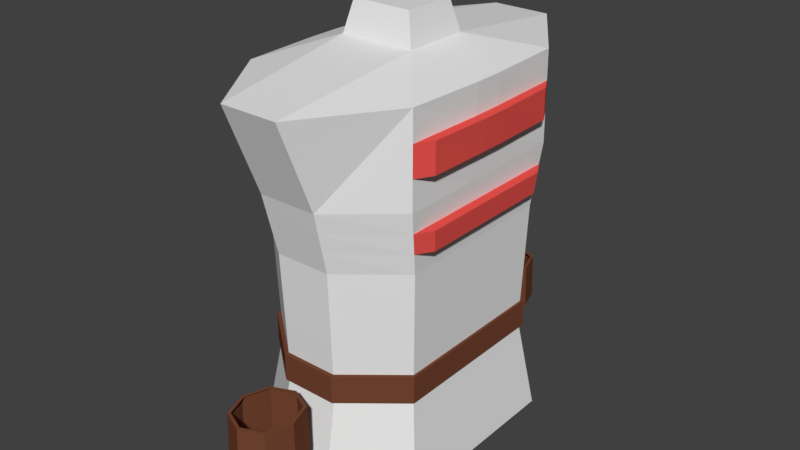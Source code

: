 # Source: Hunter_Tunic_Body_.blend  (saved by Blender 2.78.0; exported with 4.5.12 LTS)
import bpy
from mathutils import Matrix  # noqa: F401  (used for matrix-valued properties, if any)

bpy.ops.wm.read_factory_settings(use_empty=True)
scene = bpy.context.scene
scene.name = 'Scene'

# ---- collections
col_collection_1 = bpy.data.collections.new('Collection 1'); scene.collection.children.link(col_collection_1)

# ---- materials (node trees are filled in below, after node groups)
mat_skin_basic_hunter = bpy.data.materials.new('Skin Basic Hunter')
mat_skin_basic_hunter.alpha_threshold = 0.0
mat_skin_basic_hunter.use_transparent_shadow = False
mat_skin_basic_hunter.diffuse_color = (0.8, 0.751, 0.4597, 1.0)
mat_skin_basic_hunter.specular_color = (1.0, 0.7545, 0.6583)
mat_skin_basic_hunter.roughness = 0.5
mat_skin_basic_hunter.line_color = (0.0, 0.0, 0.0, 1.0)
mat_red_cape_hunter = bpy.data.materials.new('Red Cape Hunter')
mat_red_cape_hunter.alpha_threshold = 0.0
mat_red_cape_hunter.use_transparent_shadow = False
mat_red_cape_hunter.diffuse_color = (0.8, 0.08608, 0.07405, 1.0)
mat_red_cape_hunter.roughness = 0.5
mat_red_cape_hunter.specular_intensity = 0.1
mat_white_jacket_hunter = bpy.data.materials.new('White Jacket Hunter')
mat_white_jacket_hunter.alpha_threshold = 0.0
mat_white_jacket_hunter.use_transparent_shadow = False
mat_white_jacket_hunter.roughness = 0.5
mat_leather_wood_hunter = bpy.data.materials.new('Leather/Wood Hunter')
mat_leather_wood_hunter.alpha_threshold = 0.0
mat_leather_wood_hunter.use_transparent_shadow = False
mat_leather_wood_hunter.diffuse_color = (0.1734, 0.05907, 0.03107, 1.0)
mat_leather_wood_hunter.roughness = 0.5
mat_bowstring_hunter = bpy.data.materials.new('Bowstring Hunter')
mat_bowstring_hunter.alpha_threshold = 0.0
mat_bowstring_hunter.use_transparent_shadow = False
mat_bowstring_hunter.diffuse_color = (0.01002, 0.01002, 0.01002, 1.0)
mat_bowstring_hunter.roughness = 0.5
mat_brass_hunter = bpy.data.materials.new('Brass Hunter')
mat_brass_hunter.alpha_threshold = 0.0
mat_brass_hunter.use_transparent_shadow = False
mat_brass_hunter.diffuse_color = (0.8, 0.7834, 0.2239, 1.0)
mat_brass_hunter.specular_color = (1.0, 0.626, 0.3854)
mat_brass_hunter.roughness = 0.5
mat_brass_hunter.specular_intensity = 1.0

# ---- material node trees

# ---- world
world_world = bpy.data.worlds.new('World'); scene.world = world_world
world_world.color = (0.05088, 0.05088, 0.05088)
world_world.use_sun_shadow = False
world_world.sun_shadow_jitter_overblur = 0.0
world_world.cycles.sampling_method = 'MANUAL'

# ---- meshes
me_cube = bpy.data.meshes.new('Cube')
me_cube.from_pydata([(0.8295, 0.8315, 4.027), (0.8295, -0.8315, 4.027), (-0.8334, 0.8315, 4.027), (-0.8334, -0.8315, 4.027), (0.8295, -0.1339, 4.027), (0.8295, 0.1339, 4.027), (-0.8334, 0.1339, 4.027), (-0.8334, -0.1339, 4.027), (-0.7192, -0.1155, 4.84), (-0.7192, 0.1155, 4.84), (0.7153, 0.1155, 4.84), (0.7153, -0.1155, 4.84), (-0.7192, -0.7172, 4.84), (-0.7192, 0.7172, 4.84), (0.7153, -0.7172, 4.84), (0.7153, 0.7172, 4.84), (-0.241, 1.108, 5.082), (0.2371, 1.108, 5.082), (0.2579, 1.59, 7.308), (-0.2618, 1.59, 7.308), (0.2371, -1.108, 5.082), (-0.241, -1.108, 5.082), (-0.2618, -1.59, 7.308), (0.2579, -1.59, 7.308), (0.2457, 1.147, 5.984), (-0.2496, 1.147, 5.984), (0.2592, 1.275, 6.523), (-0.2631, 1.275, 6.523), (-0.2496, -1.147, 5.984), (0.2457, -1.147, 5.984), (-0.2631, -1.275, 6.523), (0.2592, -1.275, 6.523), (-0.7855, -0.8259, 6.523), (-0.7449, -0.743, 5.984), (-0.7449, 0.743, 5.984), (-0.7855, 0.8259, 6.523), (0.741, 0.743, 5.984), (0.7816, 0.8259, 6.523), (0.741, -0.743, 5.984), (0.7816, -0.8259, 6.523), (0.7775, 0.8216, 7.308), (0.7153, 0.7172, 5.082), (0.7775, -0.8216, 7.308), (0.7153, -0.7172, 5.082), (-0.7814, 0.8216, 7.308), (-0.7192, 0.7172, 5.082), (-0.7814, -0.8216, 7.308), (-0.7192, -0.7172, 5.082), (-0.3295, 0.2931, 7.474), (-0.3295, -0.2931, 7.474), (0.3256, 0.2931, 7.474), (0.3256, -0.2931, 7.474), (0.7816, 0.133, 6.523), (0.7816, -0.133, 6.523), (0.741, 0.1196, 5.984), (0.741, -0.1196, 5.984), (-0.7855, -0.133, 6.523), (-0.7855, 0.133, 6.523), (-0.7449, -0.1196, 5.984), (-0.7449, 0.1196, 5.984), (0.8092, 0.1323, 7.308), (0.8092, -0.1323, 7.308), (0.7153, -0.1155, 5.082), (0.7153, 0.1155, 5.082), (-0.8131, -0.1323, 7.308), (-0.8131, 0.1323, 7.308), (-0.7192, 0.1155, 5.082), (-0.7192, -0.1155, 5.082), (-0.241, -1.108, 4.84), (0.2371, -1.108, 4.84), (0.2371, 1.108, 4.84), (-0.241, 1.108, 4.84), (-0.2519, 1.479, 4.915), (-0.2617, 1.479, 4.511), (-0.1816, 1.275, 4.915), (-3.867e-09, 1.763, 4.915), (-0.1816, 1.684, 4.915), (0.2519, 1.479, 4.915), (0.1816, 1.684, 4.915), (-3.867e-09, 1.196, 4.915), (0.1816, 1.275, 4.915), (-0.1887, 1.267, 4.511), (-3.872e-09, 1.774, 4.511), (-0.1887, 1.692, 4.511), (0.2617, 1.479, 4.511), (0.1887, 1.692, 4.511), (-3.872e-09, 1.185, 4.511), (0.1887, 1.267, 4.511), (-0.2519, -1.59, 4.915), (-0.2617, -1.59, 4.511), (-0.1816, -1.385, 4.915), (-3.867e-09, -1.873, 4.915), (-0.1816, -1.794, 4.915), (0.2519, -1.59, 4.915), (0.1816, -1.794, 4.915), (-3.867e-09, -1.306, 4.915), (0.1816, -1.385, 4.915), (-0.1887, -1.377, 4.511), (-3.872e-09, -1.884, 4.511), (-0.1887, -1.802, 4.511), (0.2617, -1.59, 4.511), (0.1887, -1.802, 4.511), (-3.872e-09, -1.295, 4.511), (0.1887, -1.377, 4.511), (0.2608, 0.2351, 7.745), (0.2608, -0.2351, 7.745), (-0.2647, 0.2351, 7.745), (-0.2647, -0.2351, 7.745), (-0.2791, -1.284, 4.027), (0.2752, -1.284, 4.027), (0.2752, 1.284, 4.027), (-0.2791, 1.284, 4.027), (0.2449, 1.144, 5.082), (0.2449, 1.144, 4.84), (-0.7426, 0.1193, 4.84), (-0.7426, 0.1193, 5.082), (0.7387, -0.1193, 4.84), (0.7387, -0.1193, 5.082), (0.2449, -1.144, 5.082), (0.2449, -1.144, 4.84), (-0.2488, 1.144, 5.082), (0.7387, 0.7407, 5.082), (-0.2488, -1.144, 5.082), (-0.7426, -0.7407, 5.082), (0.7387, -0.7407, 5.082), (0.7387, 0.1193, 5.082), (-0.7426, 0.7407, 5.082), (-0.7426, -0.1193, 5.082), (0.7387, -0.7407, 4.84), (-0.7426, -0.1193, 4.84), (0.7387, 0.1193, 4.84), (0.7387, 0.7407, 4.84), (-0.2488, 1.144, 4.84), (-0.7426, 0.7407, 4.84), (-0.7426, -0.7407, 4.84), (-0.2488, -1.144, 4.84), (0.7789, 0.823, 7.047), (0.7803, 0.8245, 6.785), (0.7789, -0.823, 7.047), (0.7803, -0.8245, 6.785), (0.8, 0.1325, 7.047), (0.7908, 0.1328, 6.785), (0.8, -0.1325, 7.047), (0.7908, -0.1328, 6.785), (-0.2586, -1.233, 6.344), (-0.2541, -1.19, 6.164), (0.2547, -1.233, 6.344), (0.2502, -1.19, 6.164), (0.2547, 1.233, 6.344), (0.2502, 1.19, 6.164), (-0.2586, 1.233, 6.344), (-0.2541, 1.19, 6.164), (-0.7585, -0.7706, 6.164), (-0.772, -0.7983, 6.344), (-0.772, 0.7983, 6.344), (-0.7585, 0.7706, 6.164), (0.7681, 0.7983, 6.344), (0.7546, 0.7706, 6.164), (0.7681, -0.7983, 6.344), (0.7546, -0.7706, 6.164), (-0.772, -0.1286, 6.344), (-0.7585, -0.1241, 6.164), (-0.772, 0.1286, 6.344), (-0.7585, 0.1241, 6.164), (0.7681, 0.1286, 6.344), (0.7546, 0.1241, 6.164), (0.7681, -0.1286, 6.344), (0.7546, -0.1241, 6.164), (0.8622, 0.6772, 7.047), (0.8635, 0.6783, 6.785), (0.8622, -0.6772, 7.047), (0.8635, -0.6783, 6.785), (0.8833, 0.109, 7.047), (0.8741, 0.1092, 6.785), (0.8833, -0.109, 7.047), (0.8741, -0.1092, 6.785), (0.8514, 0.6568, 6.344), (0.8378, 0.6341, 6.164), (0.8514, -0.6568, 6.344), (0.8378, -0.6341, 6.164), (0.8514, 0.1058, 6.344), (0.8378, 0.1021, 6.164), (0.8514, -0.1058, 6.344), (0.8378, -0.1021, 6.164), (-0.277, 1.479, 4.915), (-0.1998, 1.254, 4.915), (-4.068e-09, 1.791, 4.915), (-0.1998, 1.704, 4.915), (0.277, 1.479, 4.915), (0.1998, 1.704, 4.915), (-4.068e-09, 1.167, 4.915), (0.1998, 1.254, 4.915), (-0.2076, 1.713, 4.511), (-4.073e-09, 1.804, 4.511), (0.2076, 1.246, 4.511), (-4.073e-09, 1.155, 4.511), (-0.2879, 1.479, 4.511), (-0.2076, 1.246, 4.511), (0.2879, 1.479, 4.511), (0.2076, 1.713, 4.511), (-0.277, -1.59, 4.915), (-0.1998, -1.365, 4.915), (-4.068e-09, -1.902, 4.915), (-0.1998, -1.815, 4.915), (0.277, -1.59, 4.915), (0.1998, -1.815, 4.915), (-4.068e-09, -1.278, 4.915), (0.1998, -1.365, 4.915), (-0.2076, -1.823, 4.511), (-4.073e-09, -1.914, 4.511), (0.2076, -1.356, 4.511), (-4.073e-09, -1.265, 4.511), (-0.2879, -1.59, 4.511), (-0.2076, -1.356, 4.511), (0.2879, -1.59, 4.511), (0.2076, -1.823, 4.511)], [], [(156, 37, 52, 164), (70, 15, 0, 110), (47, 33, 58, 67), (63, 54, 55, 62), (11, 14, 1, 4), (67, 58, 59, 66), (15, 10, 5, 0), (146, 31, 30, 144), (51, 49, 22, 23), (61, 51, 42), (69, 68, 108, 109), (158, 39, 31, 146), (39, 139, 138, 42, 31), (150, 27, 26, 148), (20, 29, 28, 21), (27, 19, 18, 26), (154, 35, 27, 150), (144, 30, 32, 153), (41, 36, 54, 63), (160, 56, 57, 162), (10, 11, 4, 5), (31, 23, 22, 30), (13, 71, 111, 2), (142, 61, 42, 138), (30, 46, 32), (35, 44, 27), (45, 34, 25, 16), (164, 52, 53, 166), (153, 32, 56, 160), (57, 65, 44, 35), (26, 40, 136, 137, 37), (16, 25, 24, 17), (49, 64, 46), (43, 38, 29, 20), (66, 59, 34, 45), (166, 53, 39, 158), (17, 24, 36, 41), (148, 26, 37, 156), (162, 57, 35, 154), (21, 28, 33, 47), (68, 12, 3, 108), (9, 13, 2, 6), (47, 67, 127, 123), (62, 55, 38, 43), (19, 44, 48), (48, 65, 64, 49), (32, 46, 64, 56), (56, 64, 65, 57), (136, 40, 60, 140), (140, 60, 61, 142), (62, 43, 124, 117), (71, 13, 133, 132), (21, 47, 123, 122), (40, 50, 60), (60, 50, 51, 61), (18, 19, 48, 50), (51, 50, 104, 105), (8, 12, 134, 129), (70, 71, 132, 113), (20, 21, 122, 118), (14, 11, 116, 128), (43, 20, 118, 124), (67, 66, 115, 127), (15, 70, 113, 131), (11, 10, 130, 116), (48, 44, 65), (42, 51, 23), (46, 22, 49), (50, 40, 18), (31, 42, 23), (46, 30, 22), (40, 26, 18), (27, 44, 19), (81, 86, 195, 197), (73, 81, 197, 196), (76, 75, 186, 187), (85, 82, 193, 199), (79, 74, 185, 190), (74, 72, 184, 185), (75, 78, 189, 186), (87, 84, 198, 194), (90, 95, 206, 201), (88, 90, 201, 200), (94, 91, 202, 205), (100, 103, 210, 214), (89, 99, 208, 212), (96, 93, 204, 207), (103, 102, 211, 210), (92, 88, 200, 203), (104, 106, 107, 105), (50, 48, 106, 104), (48, 49, 107, 106), (49, 51, 105, 107), (8, 9, 6, 7), (14, 69, 109, 1), (12, 8, 7, 3), (71, 70, 110, 111), (109, 108, 3, 1), (7, 4, 1, 3), (111, 110, 0, 2), (5, 6, 2, 0), (4, 7, 6, 5), (112, 121, 131, 113), (118, 122, 135, 119), (127, 115, 114, 129), (120, 112, 113, 132), (125, 117, 116, 130), (115, 126, 133, 114), (117, 124, 128, 116), (124, 118, 119, 128), (123, 127, 129, 134), (121, 125, 130, 131), (126, 120, 132, 133), (122, 123, 134, 135), (41, 63, 125, 121), (10, 15, 131, 130), (63, 62, 117, 125), (16, 17, 112, 120), (69, 14, 128, 119), (9, 8, 129, 114), (17, 41, 121, 112), (12, 68, 135, 134), (13, 9, 114, 133), (45, 16, 120, 126), (68, 69, 119, 135), (66, 45, 126, 115), (52, 141, 143, 53), (167, 165, 181, 183), (37, 137, 141, 52), (140, 142, 174, 172), (53, 143, 139, 39), (137, 136, 168, 169), (59, 163, 155, 34), (163, 162, 154, 155), (24, 149, 157, 36), (149, 148, 156, 157), (55, 167, 159, 38), (165, 157, 177, 181), (33, 152, 161, 58), (152, 153, 160, 161), (54, 165, 167, 55), (143, 141, 173, 175), (58, 161, 163, 59), (161, 160, 162, 163), (28, 145, 152, 33), (145, 144, 153, 152), (34, 155, 151, 25), (155, 154, 150, 151), (25, 151, 149, 24), (151, 150, 148, 149), (38, 159, 147, 29), (159, 158, 146, 147), (29, 147, 145, 28), (147, 146, 144, 145), (36, 157, 165, 54), (158, 159, 179, 178), (173, 172, 174, 175), (169, 168, 172, 173), (175, 174, 170, 171), (183, 182, 178, 179), (181, 180, 182, 183), (177, 176, 180, 181), (156, 164, 180, 176), (164, 166, 182, 180), (141, 137, 169, 173), (138, 139, 171, 170), (136, 140, 172, 168), (139, 143, 175, 171), (157, 156, 176, 177), (159, 167, 183, 179), (142, 138, 170, 174), (166, 158, 178, 182), (184, 187, 192, 196), (190, 185, 197, 195), (187, 186, 193, 192), (191, 190, 195, 194), (189, 188, 198, 199), (185, 184, 196, 197), (186, 189, 199, 193), (188, 191, 194, 198), (78, 77, 188, 189), (82, 83, 192, 193), (80, 79, 190, 191), (84, 85, 199, 198), (72, 76, 187, 184), (86, 87, 194, 195), (77, 80, 191, 188), (83, 73, 196, 192), (200, 212, 208, 203), (206, 211, 213, 201), (203, 208, 209, 202), (207, 210, 211, 206), (205, 215, 214, 204), (201, 213, 212, 200), (202, 209, 215, 205), (204, 214, 210, 207), (98, 101, 215, 209), (91, 92, 203, 202), (97, 89, 212, 213), (102, 97, 213, 211), (93, 94, 205, 204), (99, 98, 209, 208), (95, 96, 207, 206), (101, 100, 214, 215)])
me_cube.polygons.foreach_set('material_index', [2, 2, 2, 2, 2, 2, 2, 2, 2, 2, 2, 2, 2, 2, 2, 2, 2, 2, 2, 2, 2, 2, 2, 2, 2, 2, 2, 2, 2, 2, 2, 2, 2, 2, 2, 2, 2, 2, 2, 2, 2, 2, 3, 2, 2, 2, 2, 2, 2, 2, 3, 3, 3, 2, 2, 2, 2, 3, 3, 3, 3, 3, 3, 3, 3, 2, 2, 2, 2, 2, 2, 2, 2, 3, 3, 3, 3, 3, 3, 3, 3, 3, 3, 3, 3, 3, 3, 3, 3, 2, 2, 2, 2, 2, 2, 2, 2, 2, 2, 2, 2, 2, 3, 3, 3, 3, 3, 3, 3, 3, 3, 3, 3, 3, 3, 3, 3, 3, 3, 3, 3, 3, 3, 3, 3, 3, 2, 1, 2, 1, 2, 1, 2, 2, 2, 2, 2, 1, 2, 2, 2, 1, 2, 2, 2, 2, 2, 2, 2, 2, 2, 2, 2, 2, 2, 1, 1, 1, 1, 1, 1, 1, 1, 1, 1, 1, 1, 1, 1, 1, 1, 1, 3, 3, 3, 3, 3, 3, 3, 3, 3, 3, 3, 3, 3, 3, 3, 3, 3, 3, 3, 3, 3, 3, 3, 3, 3, 3, 3, 3, 3, 3, 3, 3])
me_cube.materials.append(mat_skin_basic_hunter)
me_cube.materials.append(mat_red_cape_hunter)
me_cube.materials.append(mat_white_jacket_hunter)
me_cube.materials.append(mat_leather_wood_hunter)
me_cube.materials.append(mat_bowstring_hunter)
me_cube.materials.append(mat_brass_hunter)
me_cube.use_remesh_preserve_volume = False
me_cube.use_remesh_preserve_attributes = False
me_cube.use_mirror_vertex_groups = False
me_cube.update()
arm_armature_001 = bpy.data.armatures.new('Armature.001')  # bones are not reproduced

# ---- objects
ob_basic_human_model_armeture = bpy.data.objects.new('Basic Human Model Armeture', arm_armature_001)
ob_hunter_tunic__body = bpy.data.objects.new('Hunter Tunic (Body)', me_cube)

# ---- transforms, parenting, visibility, modifiers, constraints
ob_basic_human_model_armeture.location = (0.04541, -5.419e-10, 8.797)
ob_basic_human_model_armeture.show_in_front = True
ob_basic_human_model_armeture.lineart.crease_threshold = 0.0
ob_hunter_tunic__body.parent = ob_basic_human_model_armeture
ob_hunter_tunic__body.matrix_parent_inverse = Matrix(((1.0, 0.0, 0.0, -0.04541), (0.0, 1.0, 0.0, 5.419e-10), (0.0, 0.0, 1.0, -8.797), (0.0, 0.0, 0.0, 1.0)))
ob_hunter_tunic__body.location = (0.0, 0.0, 0.0)
ob_hunter_tunic__body.lock_rotations_4d = False
ob_hunter_tunic__body.empty_display_type = 'ARROWS'
ob_hunter_tunic__body.lineart.crease_threshold = 0.0
_vg = ob_hunter_tunic__body.vertex_groups.new(name='Hand L')
for _i, _w in zip([73, 81, 82, 83, 84, 85, 86, 87, 192, 193, 194, 195, 196, 197, 198, 199], [0.1039, 0.1069, 0.09568, 0.103, 0.09535, 0.09405, 0.1057, 0.1061, 0.0823, 0.0762, 0.08568, 0.08651, 0.08356, 0.08727, 0.07529, 0.0744]): _vg.add([_i], _w, 'REPLACE')
_vg = ob_hunter_tunic__body.vertex_groups.new(name='Hand R')
for _i, _w in zip([89, 97, 98, 99, 100, 101, 102, 103, 208, 209, 210, 211, 212, 213, 214, 215], [0.1037, 0.1041, 0.09978, 0.1059, 0.09526, 0.09698, 0.1019, 0.1032, 0.0854, 0.08031, 0.08269, 0.08272, 0.08349, 0.08445, 0.0751, 0.07726]): _vg.add([_i], _w, 'REPLACE')
_vg = ob_hunter_tunic__body.vertex_groups.new(name='Foot L')
_vg = ob_hunter_tunic__body.vertex_groups.new(name='Foot R')
_vg = ob_hunter_tunic__body.vertex_groups.new(name='Head')
for _i, _w in zip([2, 6, 7], [0.0004139, 0.02733, 0.1436]): _vg.add([_i], _w, 'REPLACE')
_vg = ob_hunter_tunic__body.vertex_groups.new(name='Neck')
for _i, _w in zip([40, 42, 44, 46, 48, 49, 50, 51, 60, 61, 64, 65, 104, 105, 106, 107, 136, 140, 142, 172, 174], [0.01778, 0.02162, 0.02804, 0.02634, 0.1484, 0.1433, 0.126, 0.1359, 0.03812, 0.04211, 0.04149, 0.04295, 0.7095, 0.7272, 0.6695, 0.6628, 0.001429, 0.006663, 0.007822, 0.001191, 0.001644]): _vg.add([_i], _w, 'REPLACE')
_vg = ob_hunter_tunic__body.vertex_groups.new(name='Arm L I')
for _i, _w in zip([18, 19, 24, 25, 26, 27, 34, 35, 36, 37, 40, 44, 48, 50, 52, 57, 60, 65, 136, 137, 140, 141, 148, 149, 150, 151, 154, 155, 156, 157, 162, 164, 168, 169, 172, 173, 174, 176, 177, 180], [0.9549, 0.9308, 0.147, 0.1508, 0.5476, 0.5535, 0.06621, 0.1569, 0.06173, 0.1544, 0.2288, 0.2181, 0.02354, 0.01031, 0.01773, 0.01968, 0.03053, 0.04078, 0.1615, 0.128, 0.03705, 0.0291, 0.37, 0.242, 0.3754, 0.2466, 0.1232, 0.09237, 0.1202, 0.08631, 0.00774, 0.01059, 0.1314, 0.1127, 0.03198, 0.02904, 0.001311, 0.09494, 0.07783, 0.002497]): _vg.add([_i], _w, 'REPLACE')
_vg = ob_hunter_tunic__body.vertex_groups.new(name='Arm L II')
for _i, _w in zip([72, 74, 75, 76, 77, 78, 79, 80, 184, 185, 186, 187, 188, 189, 190, 191], [0.02485, 0.03186, 0.02116, 0.0206, 0.0264, 0.02582, 0.04178, 0.03849, 0.02014, 0.0187, 0.007733, 0.007389, 0.02311, 0.02076, 0.03502, 0.03328]): _vg.add([_i], _w, 'REPLACE')
_vg = ob_hunter_tunic__body.vertex_groups.new(name='Arm R I')
for _i, _w in zip([22, 23, 28, 29, 30, 31, 32, 33, 38, 39, 42, 46, 49, 51, 61, 64, 138, 139, 142, 143, 144, 145, 146, 147, 152, 153, 158, 159, 170, 171, 174, 175, 178, 179], [0.8798, 0.9277, 0.06008, 0.06007, 0.2153, 0.2185, 0.07998, 0.0102, 0.003782, 0.07604, 0.1929, 0.183, 0.01157, 0.005776, 0.01924, 0.02321, 0.1437, 0.1037, 0.02228, 0.01032, 0.1472, 0.09744, 0.1488, 0.09794, 0.0371, 0.06014, 0.05639, 0.02734, 0.1137, 0.09233, 0.01961, 0.01243, 0.03624, 0.02024]): _vg.add([_i], _w, 'REPLACE')
_vg = ob_hunter_tunic__body.vertex_groups.new(name='Arm R II')
for _i, _w in zip([88, 90, 91, 92, 93, 94, 95, 96, 200, 201, 202, 203, 204, 205, 206, 207], [0.02781, 0.02957, 0.03283, 0.03371, 0.02433, 0.02383, 0.0377, 0.03453, 0.02376, 0.01656, 0.0269, 0.02875, 0.02056, 0.01139, 0.03125, 0.02955]): _vg.add([_i], _w, 'REPLACE')
_vg = ob_hunter_tunic__body.vertex_groups.new(name='Torso I')
for _i, _w in zip([8, 9, 10, 11, 12, 13, 14, 15, 16, 17, 18, 19, 20, 21, 22, 23, 24, 25, 26, 27, 28, 29, 30, 31, 32, 33, 34, 35, 36, 37, 38, 39, 40, 41, 42, 43, 44, 45, 46, 47, 48, 49, 50, 51, 52, 53, 54, 55, 56, 57, 58, 59, 60, 61, 62, 63, 64, 65, 66, 67, 104, 105, 106, 107, 112, 114, 115, 116, 117, 118, 120, 121, 122, 123, 124, 125, 126, 127, 128, 129, 130, 131, 132, 133, 134, 135, 136, 137, 138, 139, 140, 141, 142, 143, 144, 145, 146, 147, 148, 149, 150, 151, 152, 153, 154, 155, 156, 157, 158, 159, 160, 161, 162, 163, 164, 165, 166, 167, 168, 169, 170, 171, 172, 173, 174, 175, 176, 177, 178, 179, 180, 181, 182, 183], [0.07082, 0.07041, 0.05453, 0.05469, 0.06359, 0.06411, 0.05372, 0.04997, 0.05992, 0.05321, 0.03033, 0.06183, 0.05942, 0.0644, 0.1089, 0.06516, 0.6229, 0.6232, 0.3794, 0.3785, 0.7088, 0.7016, 0.7016, 0.692, 0.8367, 0.7633, 0.7304, 0.7644, 0.7141, 0.7402, 0.7364, 0.7929, 0.709, 0.1104, 0.7401, 0.1166, 0.7221, 0.1299, 0.7554, 0.1319, 0.8075, 0.8177, 0.8368, 0.8281, 0.7756, 0.7772, 0.779, 0.7806, 0.908, 0.8998, 0.8188, 0.8147, 0.8752, 0.8751, 0.1208, 0.1202, 0.8834, 0.8786, 0.1436, 0.1442, 0.2779, 0.2612, 0.3139, 0.3218, 0.04128, 0.07599, 0.1356, 0.05977, 0.1133, 0.05095, 0.05198, 0.1023, 0.05564, 0.1229, 0.1083, 0.1127, 0.1214, 0.1361, 0.05909, 0.07639, 0.05953, 0.05508, 0.003149, 0.06963, 0.06931, 0.004167, 0.7575, 0.7777, 0.7777, 0.7968, 0.8615, 0.8242, 0.8645, 0.8262, 0.734, 0.7366, 0.7241, 0.7275, 0.517, 0.5949, 0.5167, 0.5952, 0.8066, 0.8294, 0.7706, 0.7615, 0.7434, 0.7335, 0.7741, 0.7592, 0.8925, 0.865, 0.8859, 0.8597, 0.678, 0.7579, 0.6779, 0.7582, 0.7801, 0.7867, 0.7985, 0.8033, 0.8547, 0.8305, 0.8552, 0.8314, 0.7299, 0.7353, 0.7349, 0.7485, 0.6712, 0.7312, 0.6734, 0.7336]): _vg.add([_i], _w, 'REPLACE')
_vg = ob_hunter_tunic__body.vertex_groups.new(name='Torso II')
for _i, _w in zip([4, 5, 6, 7, 8, 9, 10, 11, 12, 13, 14, 15, 36, 37, 38, 39, 41, 43, 45, 47, 52, 53, 54, 55, 62, 63, 66, 67, 114, 115, 116, 117, 121, 123, 124, 125, 126, 127, 128, 129, 130, 131, 133, 134, 137, 139, 140, 141, 142, 143, 156, 157, 158, 159, 164, 165, 166, 167, 168, 169, 170, 171, 172, 173, 174, 175, 176, 177, 178, 179, 180, 181, 182, 183], [0.05762, 0.05681, 0.0524, 0.05175, 0.3121, 0.3139, 0.3625, 0.3646, 0.06978, 0.07538, 0.08295, 0.076, 0.0202, 0.01676, 0.04119, 0.05284, 0.04188, 0.05028, 0.04043, 0.03483, 0.1323, 0.1376, 0.06336, 0.06581, 0.1294, 0.1289, 0.1171, 0.1168, 0.2939, 0.1294, 0.3407, 0.1438, 0.04229, 0.03556, 0.05103, 0.1434, 0.04221, 0.1292, 0.07636, 0.2928, 0.3394, 0.0691, 0.06954, 0.06374, 0.01716, 0.02239, 0.01376, 0.07837, 0.01358, 0.0798, 0.03221, 0.03492, 0.07054, 0.06211, 0.2215, 0.1087, 0.2293, 0.114, 0.01028, 0.03148, 0.00622, 0.03203, 0.02959, 0.06874, 0.0312, 0.07065, 0.07595, 0.06516, 0.1212, 0.09131, 0.2245, 0.1439, 0.2273, 0.1464]): _vg.add([_i], _w, 'REPLACE')
_vg = ob_hunter_tunic__body.vertex_groups.new(name='Leg L I')
for _i, _w in zip([0, 1, 2, 3, 4, 5, 6, 7, 8, 9, 10, 11, 12, 13, 15, 16, 17, 24, 25, 34, 36, 41, 45, 62, 63, 66, 67, 70, 71, 110, 111, 112, 113, 114, 115, 116, 117, 120, 121, 125, 126, 127, 129, 130, 131, 132, 133, 148, 149, 150, 151, 155, 157], [0.801, 0.006977, 0.7888, 0.01918, 0.2143, 0.3975, 0.406, 0.2303, 0.07826, 0.1162, 0.1028, 0.06671, 0.003133, 0.2725, 0.2436, 0.4349, 0.4379, 0.08765, 0.08882, 0.0421, 0.03225, 0.1474, 0.1708, 0.02058, 0.0545, 0.06773, 0.041, 0.4934, 0.494, 0.912, 0.9064, 0.4487, 0.4883, 0.1139, 0.07173, 0.06427, 0.02452, 0.4458, 0.1569, 0.05825, 0.1809, 0.04514, 0.07575, 0.1001, 0.238, 0.4883, 0.2662, 0.02469, 0.05815, 0.02589, 0.0591, 0.01691, 0.01148]): _vg.add([_i], _w, 'REPLACE')
_vg = ob_hunter_tunic__body.vertex_groups.new(name='Leg L II')
_vg = ob_hunter_tunic__body.vertex_groups.new(name='Leg R I')
for _i, _w in zip([0, 1, 2, 3, 4, 5, 6, 7, 8, 9, 10, 11, 12, 14, 20, 21, 28, 29, 30, 31, 33, 38, 43, 47, 62, 63, 66, 67, 68, 69, 108, 109, 114, 115, 116, 117, 118, 119, 122, 123, 124, 125, 127, 128, 129, 130, 134, 135, 144, 145, 146, 147, 152, 159, 179], [0.003224, 0.8021, 0.007825, 0.7117, 0.3978, 0.2187, 0.1657, 0.2901, 0.09855, 0.06453, 0.06529, 0.1006, 0.2431, 0.2564, 0.4378, 0.4346, 0.08893, 0.08899, 0.001135, 0.0007218, 0.03795, 0.03492, 0.1544, 0.1569, 0.05516, 0.02077, 0.02764, 0.05932, 0.49, 0.4931, 0.8918, 0.91, 0.06256, 0.03087, 0.0986, 0.0589, 0.4486, 0.4879, 0.4453, 0.1657, 0.1643, 0.02455, 0.06257, 0.2502, 0.0967, 0.06306, 0.2385, 0.4849, 0.03018, 0.06008, 0.02986, 0.06004, 0.01496, 0.01312, 0.0002009]): _vg.add([_i], _w, 'REPLACE')
_vg = ob_hunter_tunic__body.vertex_groups.new(name='Leg R II')
_vg = ob_hunter_tunic__body.vertex_groups.new(name='Arm R III')
for _i, _w in zip([88, 89, 90, 91, 92, 93, 94, 95, 96, 97, 98, 99, 100, 101, 102, 103, 200, 201, 202, 203, 204, 205, 206, 207, 208, 209, 210, 211, 212, 213, 214, 215], [0.9479, 0.8911, 0.9456, 0.945, 0.9442, 0.9498, 0.9511, 0.9391, 0.9416, 0.8904, 0.895, 0.8887, 0.9003, 0.8985, 0.8922, 0.8914, 0.9457, 0.95, 0.9438, 0.9424, 0.9479, 0.9551, 0.9384, 0.9401, 0.9079, 0.9132, 0.9105, 0.91, 0.9102, 0.909, 0.9193, 0.9172]): _vg.add([_i], _w, 'REPLACE')
_vg = ob_hunter_tunic__body.vertex_groups.new(name='Arm L III')
for _i, _w in zip([72, 73, 74, 75, 76, 77, 78, 79, 80, 81, 82, 83, 84, 85, 86, 87, 184, 185, 186, 187, 188, 189, 190, 191, 192, 193, 194, 195, 196, 197, 198, 199], [0.95, 0.8913, 0.9437, 0.9537, 0.9539, 0.9482, 0.9498, 0.9357, 0.9384, 0.8873, 0.9002, 0.8928, 0.9, 0.9015, 0.8879, 0.888, 0.9483, 0.948, 0.9582, 0.9582, 0.946, 0.9486, 0.9351, 0.9369, 0.9126, 0.9188, 0.9069, 0.9055, 0.9106, 0.9058, 0.9189, 0.92]): _vg.add([_i], _w, 'REPLACE')
_vg = ob_hunter_tunic__body.vertex_groups.new(name='Hip R')
for _i, _w in zip([1, 2, 3, 4, 5, 6, 7, 8, 9, 10, 11, 12, 13, 14, 15, 20, 21, 28, 29, 30, 31, 32, 33, 38, 39, 41, 43, 45, 47, 54, 55, 58, 59, 62, 63, 66, 67, 68, 69, 108, 109, 114, 115, 116, 117, 118, 119, 121, 122, 123, 124, 125, 126, 127, 128, 129, 130, 131, 133, 134, 135, 144, 145, 146, 147, 152, 153, 158, 159, 160, 161, 163, 165, 166, 167, 178, 179, 181, 182, 183], [0.1144, 0.006604, 0.1902, 0.1964, 0.1195, 0.1652, 0.2873, 0.2714, 0.1754, 0.1573, 0.2547, 0.5418, 0.05598, 0.5359, 0.0405, 0.481, 0.4783, 0.1199, 0.1199, 0.02793, 0.0265, 0.0248, 0.1207, 0.1212, 0.02606, 0.04222, 0.6131, 0.05465, 0.5947, 0.03762, 0.068, 0.06992, 0.04352, 0.4519, 0.2038, 0.2084, 0.4247, 0.46, 0.4603, 0.08251, 0.06883, 0.1788, 0.2057, 0.2729, 0.4432, 0.48, 0.4626, 0.03619, 0.4777, 0.5974, 0.6139, 0.1998, 0.05178, 0.4187, 0.5463, 0.2855, 0.1619, 0.03718, 0.0539, 0.5501, 0.4621, 0.05861, 0.08457, 0.05803, 0.0843, 0.08231, 0.05599, 0.05352, 0.08347, 0.009562, 0.04123, 0.01348, 0.01711, 1.506e-05, 0.04701, 0.05238, 0.06873, 0.01176, 0.007478, 0.03262]): _vg.add([_i], _w, 'REPLACE')
_vg = ob_hunter_tunic__body.vertex_groups.new(name='Leg R III')
_vg = ob_hunter_tunic__body.vertex_groups.new(name='Hip L')
for _i, _w in zip([0, 2, 4, 5, 6, 7, 8, 9, 10, 11, 12, 13, 14, 15, 16, 17, 24, 25, 26, 27, 34, 35, 36, 37, 41, 43, 45, 47, 54, 55, 58, 59, 62, 63, 66, 67, 70, 71, 110, 111, 112, 113, 114, 115, 116, 117, 120, 121, 123, 124, 125, 126, 127, 128, 129, 130, 131, 132, 133, 134, 148, 149, 150, 151, 154, 155, 156, 157, 161, 162, 163, 164, 165, 167, 176, 177, 180, 181, 183], [0.1117, 0.1181, 0.1092, 0.1823, 0.1867, 0.1166, 0.1638, 0.254, 0.2525, 0.1538, 0.05022, 0.5037, 0.04262, 0.5577, 0.4744, 0.4821, 0.1185, 0.1176, 0.01642, 0.01523, 0.1174, 0.02144, 0.1221, 0.02138, 0.6272, 0.04474, 0.5728, 0.05058, 0.06835, 0.03817, 0.04064, 0.06802, 0.2023, 0.4513, 0.4172, 0.2032, 0.4623, 0.4522, 0.06686, 0.07116, 0.4811, 0.4644, 0.2692, 0.4103, 0.1588, 0.1984, 0.4737, 0.6291, 0.04542, 0.03855, 0.4428, 0.5738, 0.1998, 0.03923, 0.1676, 0.2707, 0.5679, 0.4549, 0.5131, 0.04694, 0.05462, 0.082, 0.0542, 0.08142, 0.05408, 0.07995, 0.05278, 0.08383, 0.01135, 0.007309, 0.0383, 0.0004885, 0.04781, 0.01783, 0.05313, 0.06886, 0.008489, 0.03385, 0.01302]): _vg.add([_i], _w, 'REPLACE')
_vg = ob_hunter_tunic__body.vertex_groups.new(name='Leg L III')
_vg = ob_hunter_tunic__body.vertex_groups.new(name='Leg R III.001')
_vg = ob_hunter_tunic__body.vertex_groups.new(name='Leg L III.001')
_m = ob_hunter_tunic__body.modifiers.new('Armature', 'ARMATURE')
_m = ob_hunter_tunic__body.modifiers.new('Armature.001', 'ARMATURE')
_m.object = ob_basic_human_model_armeture

# ---- collection membership
col_collection_1.objects.link(ob_basic_human_model_armeture)
col_collection_1.objects.link(ob_hunter_tunic__body)

# ---- scene / render settings (as saved in the file)
scene.frame_start = 1; scene.frame_end = 250; scene.frame_set(1)
scene.render.engine = 'BLENDER_EEVEE_NEXT'
scene.render.resolution_percentage = 50
scene.render.dither_intensity = 0.0
scene.cycles.use_denoising = False
scene.cycles.samples = 128
scene.cycles.sampling_pattern = 'TABULATED_SOBOL'
scene.cycles.light_sampling_threshold = 0.0
scene.cycles.use_adaptive_sampling = False
scene.cycles.use_light_tree = False
scene.cycles.blur_glossy = 0.0
scene.cycles.sample_clamp_indirect = 0.0
scene.view_settings.view_transform = 'Standard'
bpy.context.view_layer.update()

# ---- added for rendering (the .blend has no active camera and no usable light): camera, sun
cam_auto = bpy.data.cameras.new('AutoCamera')
cam_auto.lens = 50.0
cam_auto.sensor_width = 36.0
cam_auto.clip_end = 1000.0
ob_auto_camera = bpy.data.objects.new('AutoCamera', cam_auto)
scene.collection.objects.link(ob_auto_camera)
ob_auto_camera.location = (5.1433, -6.19603, 9.97889)
ob_auto_camera.rotation_euler = (1.09748, -7.21219e-08, 0.694738)
scene.camera = ob_auto_camera
light_auto_sun = bpy.data.lights.new('AutoSun', 'SUN')
light_auto_sun.energy = 3.0
light_auto_sun.angle = 0.0523599
ob_auto_sun = bpy.data.objects.new('AutoSun', light_auto_sun)
scene.collection.objects.link(ob_auto_sun)
ob_auto_sun.rotation_euler = (0.872665, 0.174533, 0.523599)
bpy.context.view_layer.update()
